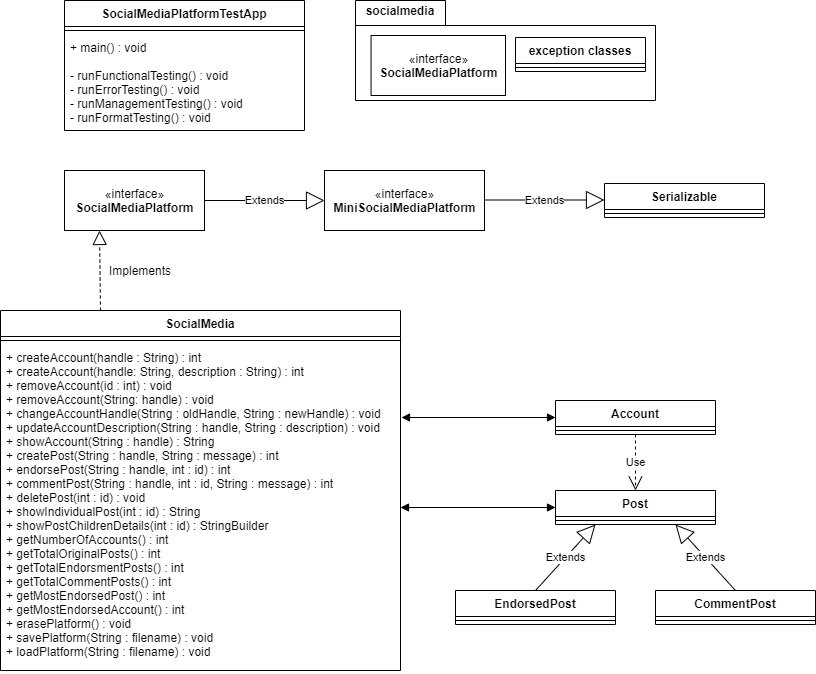

The diagram above was exported from draw.io. Its source (the exported page's mxGraphModel, read from the mxfile embedded in the PNG):
<mxGraphModel dx="1202" dy="514" grid="1" gridSize="10" guides="1" tooltips="1" connect="1" arrows="1" fold="1" page="1" pageScale="1" pageWidth="827" pageHeight="1169" math="0" shadow="0">
  <root>
    <mxCell id="WIyWlLk6GJQsqaUBKTNV-0" />
    <mxCell id="WIyWlLk6GJQsqaUBKTNV-1" parent="WIyWlLk6GJQsqaUBKTNV-0" />
    <mxCell id="mFGCMtzj81X1IG-xL8XE-4" value="SocialMediaPlatformTestApp" style="swimlane;fontStyle=1;align=center;verticalAlign=top;childLayout=stackLayout;horizontal=1;startSize=26;horizontalStack=0;resizeParent=1;resizeParentMax=0;resizeLast=0;collapsible=1;marginBottom=0;" parent="WIyWlLk6GJQsqaUBKTNV-1" vertex="1">
      <mxGeometry x="109" y="20" width="240" height="130" as="geometry">
        <mxRectangle x="100" y="60" width="200" height="26" as="alternateBounds" />
      </mxGeometry>
    </mxCell>
    <mxCell id="mFGCMtzj81X1IG-xL8XE-6" value="" style="line;strokeWidth=1;fillColor=none;align=left;verticalAlign=middle;spacingTop=-1;spacingLeft=3;spacingRight=3;rotatable=0;labelPosition=right;points=[];portConstraint=eastwest;" parent="mFGCMtzj81X1IG-xL8XE-4" vertex="1">
      <mxGeometry y="26" width="240" height="8" as="geometry" />
    </mxCell>
    <mxCell id="mFGCMtzj81X1IG-xL8XE-7" value="+ main() : void&#10;&#10;- runFunctionalTesting() : void&#10;- runErrorTesting() : void&#10;- runManagementTesting() : void&#10;- runFormatTesting() : void" style="text;strokeColor=none;fillColor=none;align=left;verticalAlign=top;spacingLeft=4;spacingRight=4;overflow=hidden;rotatable=0;points=[[0,0.5],[1,0.5]];portConstraint=eastwest;" parent="mFGCMtzj81X1IG-xL8XE-4" vertex="1">
      <mxGeometry y="34" width="240" height="96" as="geometry" />
    </mxCell>
    <mxCell id="mFGCMtzj81X1IG-xL8XE-10" value="" style="group" parent="WIyWlLk6GJQsqaUBKTNV-1" vertex="1" connectable="0">
      <mxGeometry x="400" y="20" width="310" height="100" as="geometry" />
    </mxCell>
    <mxCell id="mFGCMtzj81X1IG-xL8XE-8" value="" style="shape=folder;fontStyle=1;spacingTop=10;tabWidth=90;tabHeight=25;tabPosition=left;html=1;" parent="mFGCMtzj81X1IG-xL8XE-10" vertex="1">
      <mxGeometry width="300" height="100" as="geometry" />
    </mxCell>
    <mxCell id="mFGCMtzj81X1IG-xL8XE-9" value="&lt;b&gt;socialmedia&lt;/b&gt;" style="text;html=1;strokeColor=none;fillColor=none;align=center;verticalAlign=middle;whiteSpace=wrap;rounded=0;" parent="mFGCMtzj81X1IG-xL8XE-10" vertex="1">
      <mxGeometry width="90" height="20" as="geometry" />
    </mxCell>
    <mxCell id="mFGCMtzj81X1IG-xL8XE-16" value="«interface»&lt;br&gt;&lt;b&gt;SocialMediaPlatform&lt;/b&gt;" style="html=1;" parent="mFGCMtzj81X1IG-xL8XE-10" vertex="1">
      <mxGeometry x="15.56" y="35" width="134.44" height="60" as="geometry" />
    </mxCell>
    <mxCell id="ENcgEyk3WlrqL3nw8E9m-0" value="exception classes" style="swimlane;fontStyle=1;align=center;verticalAlign=top;childLayout=stackLayout;horizontal=1;startSize=26;horizontalStack=0;resizeParent=1;resizeParentMax=0;resizeLast=0;collapsible=1;marginBottom=0;" vertex="1" parent="mFGCMtzj81X1IG-xL8XE-10">
      <mxGeometry x="160" y="37" width="130" height="34" as="geometry">
        <mxRectangle x="160" y="37" width="140" height="26" as="alternateBounds" />
      </mxGeometry>
    </mxCell>
    <mxCell id="ENcgEyk3WlrqL3nw8E9m-2" value="" style="line;strokeWidth=1;fillColor=none;align=left;verticalAlign=middle;spacingTop=-1;spacingLeft=3;spacingRight=3;rotatable=0;labelPosition=right;points=[];portConstraint=eastwest;" vertex="1" parent="ENcgEyk3WlrqL3nw8E9m-0">
      <mxGeometry y="26" width="130" height="8" as="geometry" />
    </mxCell>
    <mxCell id="mFGCMtzj81X1IG-xL8XE-17" value="«interface»&lt;br&gt;&lt;b&gt;SocialMediaPlatform&lt;/b&gt;" style="html=1;" parent="WIyWlLk6GJQsqaUBKTNV-1" vertex="1">
      <mxGeometry x="109" y="190" width="140" height="60" as="geometry" />
    </mxCell>
    <mxCell id="mFGCMtzj81X1IG-xL8XE-18" value="Extends" style="endArrow=block;endSize=16;endFill=0;html=1;exitX=1;exitY=0.5;exitDx=0;exitDy=0;" parent="WIyWlLk6GJQsqaUBKTNV-1" source="mFGCMtzj81X1IG-xL8XE-17" edge="1">
      <mxGeometry width="160" relative="1" as="geometry">
        <mxPoint x="269" y="310" as="sourcePoint" />
        <mxPoint x="369" y="220" as="targetPoint" />
      </mxGeometry>
    </mxCell>
    <mxCell id="mFGCMtzj81X1IG-xL8XE-19" value="«interface»&lt;br&gt;&lt;b&gt;MiniSocialMediaPlatform&lt;/b&gt;" style="html=1;" parent="WIyWlLk6GJQsqaUBKTNV-1" vertex="1">
      <mxGeometry x="369" y="190" width="160" height="60" as="geometry" />
    </mxCell>
    <mxCell id="mFGCMtzj81X1IG-xL8XE-20" value="Extends" style="endArrow=block;endSize=16;endFill=0;html=1;exitX=1;exitY=0.5;exitDx=0;exitDy=0;" parent="WIyWlLk6GJQsqaUBKTNV-1" edge="1">
      <mxGeometry width="160" relative="1" as="geometry">
        <mxPoint x="529" y="219.5" as="sourcePoint" />
        <mxPoint x="649" y="219.5" as="targetPoint" />
      </mxGeometry>
    </mxCell>
    <mxCell id="mFGCMtzj81X1IG-xL8XE-26" value="Serializable" style="swimlane;fontStyle=1;align=center;verticalAlign=top;childLayout=stackLayout;horizontal=1;startSize=26;horizontalStack=0;resizeParent=1;resizeParentMax=0;resizeLast=0;collapsible=1;marginBottom=0;" parent="WIyWlLk6GJQsqaUBKTNV-1" vertex="1">
      <mxGeometry x="649" y="203" width="160" height="34" as="geometry">
        <mxRectangle x="620" y="203" width="100" height="26" as="alternateBounds" />
      </mxGeometry>
    </mxCell>
    <mxCell id="mFGCMtzj81X1IG-xL8XE-28" value="" style="line;strokeWidth=1;fillColor=none;align=left;verticalAlign=middle;spacingTop=-1;spacingLeft=3;spacingRight=3;rotatable=0;labelPosition=right;points=[];portConstraint=eastwest;" parent="mFGCMtzj81X1IG-xL8XE-26" vertex="1">
      <mxGeometry y="26" width="160" height="8" as="geometry" />
    </mxCell>
    <mxCell id="mFGCMtzj81X1IG-xL8XE-30" value="SocialMedia" style="swimlane;fontStyle=1;align=center;verticalAlign=top;childLayout=stackLayout;horizontal=1;startSize=26;horizontalStack=0;resizeParent=1;resizeParentMax=0;resizeLast=0;collapsible=1;marginBottom=0;" parent="WIyWlLk6GJQsqaUBKTNV-1" vertex="1">
      <mxGeometry x="45" y="330" width="400" height="360" as="geometry">
        <mxRectangle x="45" y="330" width="100" height="26" as="alternateBounds" />
      </mxGeometry>
    </mxCell>
    <mxCell id="mFGCMtzj81X1IG-xL8XE-32" value="" style="line;strokeWidth=1;fillColor=none;align=left;verticalAlign=middle;spacingTop=-1;spacingLeft=3;spacingRight=3;rotatable=0;labelPosition=right;points=[];portConstraint=eastwest;" parent="mFGCMtzj81X1IG-xL8XE-30" vertex="1">
      <mxGeometry y="26" width="400" height="8" as="geometry" />
    </mxCell>
    <mxCell id="mFGCMtzj81X1IG-xL8XE-38" value="+ createAccount(handle : String) : int&#10;+ createAccount(handle: String, description : String) : int&#10;+ removeAccount(id : int) : void&#10;+ removeAccount(String: handle) : void&#10;+ changeAccountHandle(String : oldHandle, String : newHandle) : void&#10;+ updateAccountDescription(String : handle, String : description) : void&#10;+ showAccount(String : handle) : String&#10;+ createPost(String : handle, String : message) : int&#10;+ endorsePost(String : handle, int : id) : int&#10;+ commentPost(String : handle, int : id, String : message) : int&#10;+ deletePost(int : id) : void&#10;+ showIndividualPost(int : id) : String&#10;+ showPostChildrenDetails(int : id) : StringBuilder&#10;+ getNumberOfAccounts() : int&#10;+ getTotalOriginalPosts() : int&#10;+ getTotalEndorsmentPosts() : int&#10;+ getTotalCommentPosts() : int&#10;+ getMostEndorsedPost() : int&#10;+ getMostEndorsedAccount() : int&#10;+ erasePlatform() : void&#10;+ savePlatform(String : filename) : void&#10;+ loadPlatform(String : filename) : void" style="text;strokeColor=none;fillColor=none;align=left;verticalAlign=top;spacingLeft=4;spacingRight=4;overflow=hidden;rotatable=0;points=[[0,0.5],[1,0.5]];portConstraint=eastwest;" parent="mFGCMtzj81X1IG-xL8XE-30" vertex="1">
      <mxGeometry y="34" width="400" height="326" as="geometry" />
    </mxCell>
    <mxCell id="mFGCMtzj81X1IG-xL8XE-36" value="Implements" style="text;html=1;strokeColor=none;fillColor=none;align=center;verticalAlign=middle;whiteSpace=wrap;rounded=0;" parent="WIyWlLk6GJQsqaUBKTNV-1" vertex="1">
      <mxGeometry x="140" y="280" width="90" height="20" as="geometry" />
    </mxCell>
    <mxCell id="mFGCMtzj81X1IG-xL8XE-39" value="" style="endArrow=block;dashed=1;endFill=0;endSize=12;html=1;exitX=0.25;exitY=0;exitDx=0;exitDy=0;entryX=0.25;entryY=1;entryDx=0;entryDy=0;" parent="WIyWlLk6GJQsqaUBKTNV-1" source="mFGCMtzj81X1IG-xL8XE-30" target="mFGCMtzj81X1IG-xL8XE-17" edge="1">
      <mxGeometry width="160" relative="1" as="geometry">
        <mxPoint x="600" y="390" as="sourcePoint" />
        <mxPoint x="760" y="390" as="targetPoint" />
      </mxGeometry>
    </mxCell>
    <mxCell id="mFGCMtzj81X1IG-xL8XE-40" value="" style="endArrow=block;startArrow=block;endFill=1;startFill=1;html=1;entryX=0;entryY=0.5;entryDx=0;entryDy=0;" parent="WIyWlLk6GJQsqaUBKTNV-1" target="mFGCMtzj81X1IG-xL8XE-41" edge="1">
      <mxGeometry width="160" relative="1" as="geometry">
        <mxPoint x="446" y="437" as="sourcePoint" />
        <mxPoint x="568.8" y="410" as="targetPoint" />
      </mxGeometry>
    </mxCell>
    <mxCell id="mFGCMtzj81X1IG-xL8XE-41" value="Account" style="swimlane;fontStyle=1;align=center;verticalAlign=top;childLayout=stackLayout;horizontal=1;startSize=26;horizontalStack=0;resizeParent=1;resizeParentMax=0;resizeLast=0;collapsible=1;marginBottom=0;" parent="WIyWlLk6GJQsqaUBKTNV-1" vertex="1">
      <mxGeometry x="600" y="420" width="160" height="34" as="geometry">
        <mxRectangle x="600" y="420" width="80" height="26" as="alternateBounds" />
      </mxGeometry>
    </mxCell>
    <mxCell id="mFGCMtzj81X1IG-xL8XE-43" value="" style="line;strokeWidth=1;fillColor=none;align=left;verticalAlign=middle;spacingTop=-1;spacingLeft=3;spacingRight=3;rotatable=0;labelPosition=right;points=[];portConstraint=eastwest;" parent="mFGCMtzj81X1IG-xL8XE-41" vertex="1">
      <mxGeometry y="26" width="160" height="8" as="geometry" />
    </mxCell>
    <mxCell id="mFGCMtzj81X1IG-xL8XE-45" value="Post" style="swimlane;fontStyle=1;align=center;verticalAlign=top;childLayout=stackLayout;horizontal=1;startSize=26;horizontalStack=0;resizeParent=1;resizeParentMax=0;resizeLast=0;collapsible=1;marginBottom=0;" parent="WIyWlLk6GJQsqaUBKTNV-1" vertex="1">
      <mxGeometry x="600" y="510" width="160" height="34" as="geometry">
        <mxRectangle x="600" y="510" width="60" height="26" as="alternateBounds" />
      </mxGeometry>
    </mxCell>
    <mxCell id="mFGCMtzj81X1IG-xL8XE-47" value="" style="line;strokeWidth=1;fillColor=none;align=left;verticalAlign=middle;spacingTop=-1;spacingLeft=3;spacingRight=3;rotatable=0;labelPosition=right;points=[];portConstraint=eastwest;" parent="mFGCMtzj81X1IG-xL8XE-45" vertex="1">
      <mxGeometry y="26" width="160" height="8" as="geometry" />
    </mxCell>
    <mxCell id="mFGCMtzj81X1IG-xL8XE-49" value="" style="endArrow=block;startArrow=block;endFill=1;startFill=1;html=1;exitX=1;exitY=0.5;exitDx=0;exitDy=0;entryX=0;entryY=0.5;entryDx=0;entryDy=0;" parent="WIyWlLk6GJQsqaUBKTNV-1" source="mFGCMtzj81X1IG-xL8XE-38" target="mFGCMtzj81X1IG-xL8XE-45" edge="1">
      <mxGeometry width="160" relative="1" as="geometry">
        <mxPoint x="600" y="390" as="sourcePoint" />
        <mxPoint x="760" y="390" as="targetPoint" />
      </mxGeometry>
    </mxCell>
    <mxCell id="mFGCMtzj81X1IG-xL8XE-50" value="Use" style="endArrow=open;endSize=12;dashed=1;html=1;entryX=0.5;entryY=0;entryDx=0;entryDy=0;exitX=0.5;exitY=1;exitDx=0;exitDy=0;" parent="WIyWlLk6GJQsqaUBKTNV-1" source="mFGCMtzj81X1IG-xL8XE-41" target="mFGCMtzj81X1IG-xL8XE-45" edge="1">
      <mxGeometry width="160" relative="1" as="geometry">
        <mxPoint x="730" y="480" as="sourcePoint" />
        <mxPoint x="760" y="490" as="targetPoint" />
      </mxGeometry>
    </mxCell>
    <mxCell id="MiWYJGsOpAqNs3ZiWRe4-0" value="CommentPost" style="swimlane;fontStyle=1;align=center;verticalAlign=top;childLayout=stackLayout;horizontal=1;startSize=26;horizontalStack=0;resizeParent=1;resizeParentMax=0;resizeLast=0;collapsible=1;marginBottom=0;" parent="WIyWlLk6GJQsqaUBKTNV-1" vertex="1">
      <mxGeometry x="700" y="610" width="160" height="34" as="geometry">
        <mxRectangle x="600" y="510" width="60" height="26" as="alternateBounds" />
      </mxGeometry>
    </mxCell>
    <mxCell id="MiWYJGsOpAqNs3ZiWRe4-1" value="" style="line;strokeWidth=1;fillColor=none;align=left;verticalAlign=middle;spacingTop=-1;spacingLeft=3;spacingRight=3;rotatable=0;labelPosition=right;points=[];portConstraint=eastwest;" parent="MiWYJGsOpAqNs3ZiWRe4-0" vertex="1">
      <mxGeometry y="26" width="160" height="8" as="geometry" />
    </mxCell>
    <mxCell id="MiWYJGsOpAqNs3ZiWRe4-2" value="EndorsedPost" style="swimlane;fontStyle=1;align=center;verticalAlign=top;childLayout=stackLayout;horizontal=1;startSize=26;horizontalStack=0;resizeParent=1;resizeParentMax=0;resizeLast=0;collapsible=1;marginBottom=0;" parent="WIyWlLk6GJQsqaUBKTNV-1" vertex="1">
      <mxGeometry x="500" y="610" width="160" height="34" as="geometry">
        <mxRectangle x="600" y="510" width="60" height="26" as="alternateBounds" />
      </mxGeometry>
    </mxCell>
    <mxCell id="MiWYJGsOpAqNs3ZiWRe4-3" value="" style="line;strokeWidth=1;fillColor=none;align=left;verticalAlign=middle;spacingTop=-1;spacingLeft=3;spacingRight=3;rotatable=0;labelPosition=right;points=[];portConstraint=eastwest;" parent="MiWYJGsOpAqNs3ZiWRe4-2" vertex="1">
      <mxGeometry y="26" width="160" height="8" as="geometry" />
    </mxCell>
    <mxCell id="MiWYJGsOpAqNs3ZiWRe4-293" value="Extends" style="endArrow=block;endSize=16;endFill=0;html=1;exitX=0.5;exitY=0;exitDx=0;exitDy=0;entryX=0.25;entryY=1;entryDx=0;entryDy=0;" parent="WIyWlLk6GJQsqaUBKTNV-1" source="MiWYJGsOpAqNs3ZiWRe4-2" target="mFGCMtzj81X1IG-xL8XE-45" edge="1">
      <mxGeometry width="160" relative="1" as="geometry">
        <mxPoint x="330" y="410" as="sourcePoint" />
        <mxPoint x="490" y="410" as="targetPoint" />
      </mxGeometry>
    </mxCell>
    <mxCell id="MiWYJGsOpAqNs3ZiWRe4-294" value="Extends" style="endArrow=block;endSize=16;endFill=0;html=1;exitX=0.5;exitY=0;exitDx=0;exitDy=0;entryX=0.75;entryY=1;entryDx=0;entryDy=0;" parent="WIyWlLk6GJQsqaUBKTNV-1" source="MiWYJGsOpAqNs3ZiWRe4-0" target="mFGCMtzj81X1IG-xL8XE-45" edge="1">
      <mxGeometry width="160" relative="1" as="geometry">
        <mxPoint x="590" y="595" as="sourcePoint" />
        <mxPoint x="700" y="570" as="targetPoint" />
      </mxGeometry>
    </mxCell>
  </root>
</mxGraphModel>